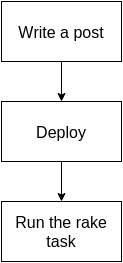

The diagram above was exported from draw.io. Its source (the exported page's mxGraphModel, read from the mxfile embedded in the PNG):
<mxGraphModel dx="1114" dy="594" grid="1" gridSize="10" guides="1" tooltips="1" connect="1" arrows="1" fold="1" page="1" pageScale="1" pageWidth="826" pageHeight="1169" background="#ffffff" math="0" shadow="0">
  <root>
    <mxCell id="0" />
    <mxCell id="1" parent="0" />
    <mxCell id="2" value="&lt;font style=&quot;font-size: 16px&quot;&gt;Write a post&lt;/font&gt;" style="whiteSpace=wrap;html=1;" vertex="1" parent="1">
      <mxGeometry x="353" y="110" width="120" height="60" as="geometry" />
    </mxCell>
    <mxCell id="3" value="&lt;font style=&quot;font-size: 16px&quot;&gt;Deploy&lt;/font&gt;" style="whiteSpace=wrap;html=1;" vertex="1" parent="1">
      <mxGeometry x="353" y="210" width="120" height="60" as="geometry" />
    </mxCell>
    <mxCell id="4" value="&lt;div style=&quot;text-align: center&quot;&gt;&lt;span style=&quot;line-height: 1.2&quot;&gt;&lt;font style=&quot;font-size: 16px&quot;&gt;Run the rake task&lt;/font&gt;&lt;/span&gt;&lt;/div&gt;" style="whiteSpace=wrap;html=1;" vertex="1" parent="1">
      <mxGeometry x="353" y="310" width="120" height="60" as="geometry" />
    </mxCell>
    <mxCell id="5" value="" style="endArrow=classic;html=1;exitX=0.5;exitY=1;entryX=0.5;entryY=0;" edge="1" parent="1" source="2" target="3">
      <mxGeometry width="50" height="50" relative="1" as="geometry">
        <mxPoint x="240" y="230" as="sourcePoint" />
        <mxPoint x="290" y="180" as="targetPoint" />
      </mxGeometry>
    </mxCell>
    <mxCell id="7" value="" style="endArrow=classic;html=1;exitX=0.5;exitY=1;entryX=0.5;entryY=0;" edge="1" parent="1" source="3" target="4">
      <mxGeometry width="50" height="50" relative="1" as="geometry">
        <mxPoint x="10" y="60" as="sourcePoint" />
        <mxPoint x="60" y="10" as="targetPoint" />
      </mxGeometry>
    </mxCell>
  </root>
</mxGraphModel>